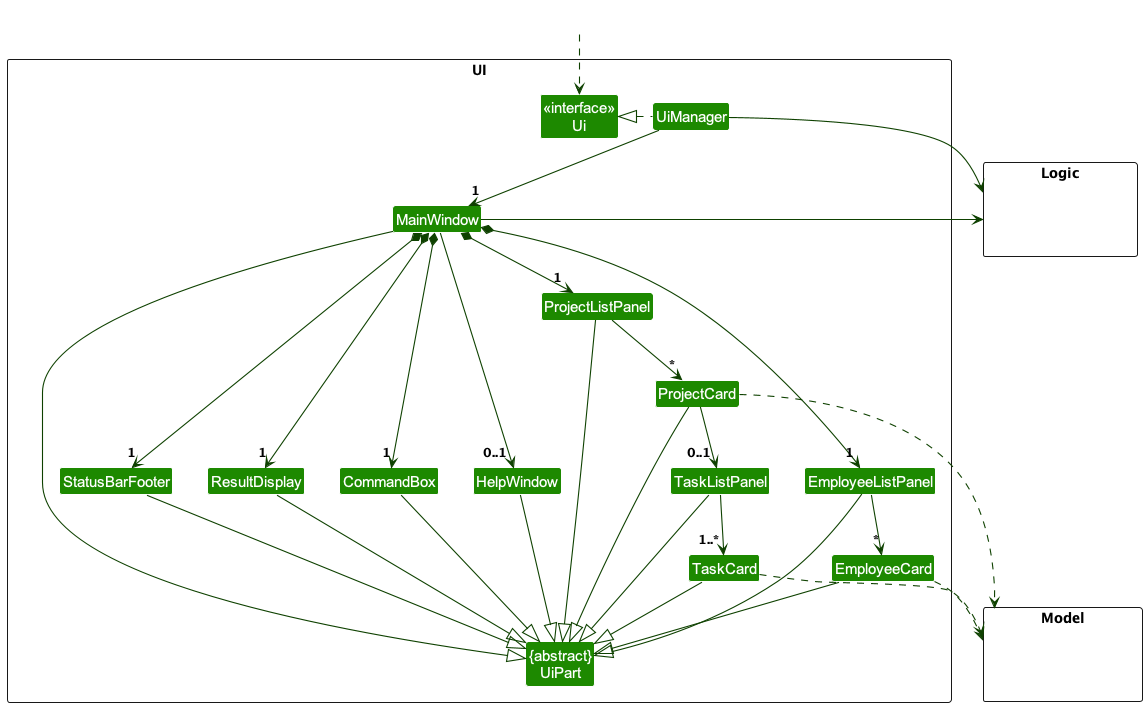

The diagram above was rendered by PlantUML. Its source (embedded in the PNG):
@startuml
!include style.puml
skinparam arrowThickness 1.1
skinparam arrowColor UI_COLOR_T4
skinparam classBackgroundColor UI_COLOR

package UI <<Rectangle>>{
Class "<<interface>>\nUi" as Ui
Class "{abstract}\nUiPart" as UiPart
Class UiManager
Class MainWindow
Class HelpWindow
Class ResultDisplay
Class EmployeeListPanel
Class EmployeeCard
Class ProjectListPanel
Class ProjectCard
Class TaskListPanel
Class TaskCard
Class StatusBarFooter
Class CommandBox
}

package Model <<Rectangle>> {
Class HiddenModel #FFFFFF
}

package Logic <<Rectangle>> {
Class HiddenLogic #FFFFFF
}

Class HiddenOutside #FFFFFF
HiddenOutside ..> Ui

UiManager .left.|> Ui
UiManager -down-> "1" MainWindow
MainWindow *-down->  "1" CommandBox
MainWindow *-down-> "1" ResultDisplay
MainWindow *-down-> "1" EmployeeListPanel
MainWindow *-down-> "1" ProjectListPanel
MainWindow *-down-> "1" StatusBarFooter
MainWindow --> "0..1" HelpWindow

EmployeeListPanel -down-> "*" EmployeeCard
ProjectListPanel -down-> "*" ProjectCard
ProjectCard -down-> "0..1" TaskListPanel
TaskListPanel -down-> "1..*" TaskCard


MainWindow -left-|> UiPart

ResultDisplay --|> UiPart
CommandBox --|> UiPart
EmployeeListPanel --|> UiPart
EmployeeCard --|> UiPart
ProjectListPanel --|> UiPart
ProjectCard --|> UiPart
TaskListPanel --|> UiPart
TaskCard --|> UiPart


StatusBarFooter --|> UiPart
HelpWindow --|> UiPart

EmployeeCard ..> Model
ProjectCard ..> Model
TaskCard ..> Model
UiManager -right-> Logic
MainWindow -left-> Logic

EmployeeListPanel -[hidden]left- HelpWindow
HelpWindow -[hidden]left- CommandBox
CommandBox -[hidden]left- ResultDisplay
ResultDisplay -[hidden]left- StatusBarFooter

MainWindow -[hidden]-|> UiPart

hide class fields
@enduml